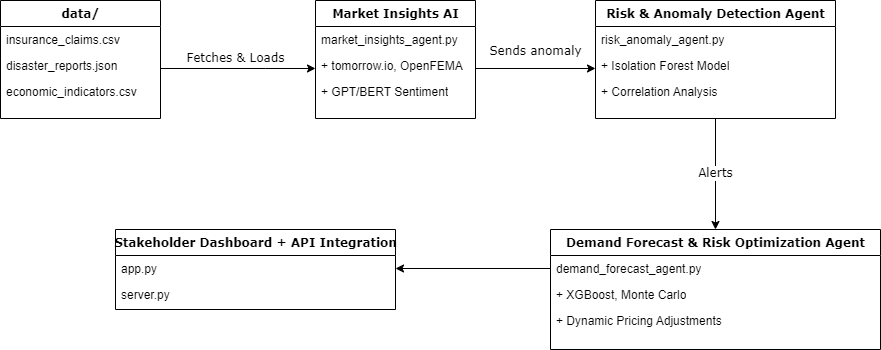

The diagram above was exported from draw.io. Its source (the exported page's mxGraphModel, read from the mxfile embedded in the PNG):
<mxGraphModel dx="993" dy="634" grid="1" gridSize="10" guides="1" tooltips="1" connect="1" arrows="1" fold="1" page="1" pageScale="1" pageWidth="1100" pageHeight="850" background="none" math="0" shadow="0">
  <root>
    <mxCell id="0" />
    <mxCell id="1" parent="0" />
    <mxCell id="78961159f06e98e8-17" value="data/" style="swimlane;html=1;fontStyle=1;align=center;verticalAlign=top;childLayout=stackLayout;horizontal=1;startSize=26;horizontalStack=0;resizeParent=1;resizeLast=0;collapsible=1;marginBottom=0;swimlaneFillColor=#ffffff;rounded=0;shadow=0;comic=0;labelBackgroundColor=none;strokeWidth=1;fillColor=none;fontFamily=Verdana;fontSize=12" parent="1" vertex="1">
      <mxGeometry x="35" y="132" width="160" height="118" as="geometry" />
    </mxCell>
    <mxCell id="78961159f06e98e8-23" value="insurance_claims.csv" style="text;html=1;strokeColor=none;fillColor=none;align=left;verticalAlign=top;spacingLeft=4;spacingRight=4;whiteSpace=wrap;overflow=hidden;rotatable=0;points=[[0,0.5],[1,0.5]];portConstraint=eastwest;" parent="78961159f06e98e8-17" vertex="1">
      <mxGeometry y="26" width="160" height="26" as="geometry" />
    </mxCell>
    <mxCell id="78961159f06e98e8-24" value="disaster_reports.json" style="text;html=1;strokeColor=none;fillColor=none;align=left;verticalAlign=top;spacingLeft=4;spacingRight=4;whiteSpace=wrap;overflow=hidden;rotatable=0;points=[[0,0.5],[1,0.5]];portConstraint=eastwest;" parent="78961159f06e98e8-17" vertex="1">
      <mxGeometry y="52" width="160" height="26" as="geometry" />
    </mxCell>
    <mxCell id="78961159f06e98e8-27" value="economic_indicators.csv" style="text;html=1;strokeColor=none;fillColor=none;align=left;verticalAlign=top;spacingLeft=4;spacingRight=4;whiteSpace=wrap;overflow=hidden;rotatable=0;points=[[0,0.5],[1,0.5]];portConstraint=eastwest;" parent="78961159f06e98e8-17" vertex="1">
      <mxGeometry y="78" width="160" height="26" as="geometry" />
    </mxCell>
    <mxCell id="b94bc138ca980ef-8" value="Fetches &amp;amp; Loads" style="edgeStyle=orthogonalEdgeStyle;rounded=0;html=1;labelBackgroundColor=none;startArrow=classic;startFill=1;endArrow=none;endFill=1;fontFamily=Verdana;fontSize=12;" parent="1" source="78961159f06e98e8-43" target="78961159f06e98e8-17" edge="1">
      <mxGeometry x="0.0323" y="-10" relative="1" as="geometry">
        <Array as="points">
          <mxPoint x="300" y="200" />
          <mxPoint x="300" y="200" />
        </Array>
        <mxPoint as="offset" />
      </mxGeometry>
    </mxCell>
    <mxCell id="78961159f06e98e8-43" value="Market Insights AI" style="swimlane;html=1;fontStyle=1;align=center;verticalAlign=top;childLayout=stackLayout;horizontal=1;startSize=26;horizontalStack=0;resizeParent=1;resizeLast=0;collapsible=1;marginBottom=0;swimlaneFillColor=#ffffff;rounded=0;shadow=0;comic=0;labelBackgroundColor=none;strokeWidth=1;fillColor=none;fontFamily=Verdana;fontSize=12" parent="1" vertex="1">
      <mxGeometry x="350" y="132" width="160" height="118" as="geometry" />
    </mxCell>
    <mxCell id="78961159f06e98e8-44" value="market_insights_agent.py" style="text;html=1;strokeColor=none;fillColor=none;align=left;verticalAlign=top;spacingLeft=4;spacingRight=4;whiteSpace=wrap;overflow=hidden;rotatable=0;points=[[0,0.5],[1,0.5]];portConstraint=eastwest;" parent="78961159f06e98e8-43" vertex="1">
      <mxGeometry y="26" width="160" height="26" as="geometry" />
    </mxCell>
    <mxCell id="78961159f06e98e8-45" value="+ tomorrow.io,&amp;nbsp;OpenFEMA" style="text;html=1;strokeColor=none;fillColor=none;align=left;verticalAlign=top;spacingLeft=4;spacingRight=4;whiteSpace=wrap;overflow=hidden;rotatable=0;points=[[0,0.5],[1,0.5]];portConstraint=eastwest;" parent="78961159f06e98e8-43" vertex="1">
      <mxGeometry y="52" width="160" height="26" as="geometry" />
    </mxCell>
    <mxCell id="78961159f06e98e8-52" value="+&amp;nbsp;GPT/BERT Sentiment" style="text;html=1;strokeColor=none;fillColor=none;align=left;verticalAlign=top;spacingLeft=4;spacingRight=4;whiteSpace=wrap;overflow=hidden;rotatable=0;points=[[0,0.5],[1,0.5]];portConstraint=eastwest;" parent="78961159f06e98e8-43" vertex="1">
      <mxGeometry y="78" width="160" height="26" as="geometry" />
    </mxCell>
    <mxCell id="78961159f06e98e8-82" value="Demand Forecast &amp;amp; Risk Optimization Agent" style="swimlane;html=1;fontStyle=1;align=center;verticalAlign=top;childLayout=stackLayout;horizontal=1;startSize=26;horizontalStack=0;resizeParent=1;resizeLast=0;collapsible=1;marginBottom=0;swimlaneFillColor=#ffffff;rounded=0;shadow=0;comic=0;labelBackgroundColor=none;strokeWidth=1;fillColor=none;fontFamily=Verdana;fontSize=12" parent="1" vertex="1">
      <mxGeometry x="585" y="361" width="330" height="120" as="geometry" />
    </mxCell>
    <mxCell id="78961159f06e98e8-84" value="demand_forecast_agent.py" style="text;html=1;strokeColor=none;fillColor=none;align=left;verticalAlign=top;spacingLeft=4;spacingRight=4;whiteSpace=wrap;overflow=hidden;rotatable=0;points=[[0,0.5],[1,0.5]];portConstraint=eastwest;" parent="78961159f06e98e8-82" vertex="1">
      <mxGeometry y="26" width="330" height="26" as="geometry" />
    </mxCell>
    <mxCell id="78961159f06e98e8-89" value="+ XGBoost, Monte Carlo" style="text;html=1;strokeColor=none;fillColor=none;align=left;verticalAlign=top;spacingLeft=4;spacingRight=4;whiteSpace=wrap;overflow=hidden;rotatable=0;points=[[0,0.5],[1,0.5]];portConstraint=eastwest;" parent="78961159f06e98e8-82" vertex="1">
      <mxGeometry y="52" width="330" height="26" as="geometry" />
    </mxCell>
    <mxCell id="78961159f06e98e8-94" value="+ Dynamic Pricing Adjustments" style="text;html=1;strokeColor=none;fillColor=none;align=left;verticalAlign=top;spacingLeft=4;spacingRight=4;whiteSpace=wrap;overflow=hidden;rotatable=0;points=[[0,0.5],[1,0.5]];portConstraint=eastwest;" parent="78961159f06e98e8-82" vertex="1">
      <mxGeometry y="78" width="330" height="26" as="geometry" />
    </mxCell>
    <mxCell id="78961159f06e98e8-95" value="Stakeholder Dashboard + API Integration" style="swimlane;html=1;fontStyle=1;align=center;verticalAlign=top;childLayout=stackLayout;horizontal=1;startSize=26;horizontalStack=0;resizeParent=1;resizeLast=0;collapsible=1;marginBottom=0;swimlaneFillColor=#ffffff;rounded=0;shadow=0;comic=0;labelBackgroundColor=none;strokeWidth=1;fillColor=none;fontFamily=Verdana;fontSize=12" parent="1" vertex="1">
      <mxGeometry x="150" y="361" width="280" height="80" as="geometry" />
    </mxCell>
    <mxCell id="78961159f06e98e8-96" value="app.py" style="text;html=1;strokeColor=none;fillColor=none;align=left;verticalAlign=top;spacingLeft=4;spacingRight=4;whiteSpace=wrap;overflow=hidden;rotatable=0;points=[[0,0.5],[1,0.5]];portConstraint=eastwest;" parent="78961159f06e98e8-95" vertex="1">
      <mxGeometry y="26" width="280" height="26" as="geometry" />
    </mxCell>
    <mxCell id="78961159f06e98e8-102" value="server.py" style="text;html=1;strokeColor=none;fillColor=none;align=left;verticalAlign=top;spacingLeft=4;spacingRight=4;whiteSpace=wrap;overflow=hidden;rotatable=0;points=[[0,0.5],[1,0.5]];portConstraint=eastwest;" parent="78961159f06e98e8-95" vertex="1">
      <mxGeometry y="52" width="280" height="26" as="geometry" />
    </mxCell>
    <mxCell id="JjN-FGjePOQik3rFdbw_-2" value="&lt;font style=&quot;font-size: 12px;&quot; face=&quot;Verdana&quot;&gt;Alerts&lt;/font&gt;" style="edgeStyle=orthogonalEdgeStyle;rounded=0;orthogonalLoop=1;jettySize=auto;html=1;exitX=0.5;exitY=1;exitDx=0;exitDy=0;" edge="1" parent="1" source="78961159f06e98e8-108" target="78961159f06e98e8-82">
      <mxGeometry relative="1" as="geometry" />
    </mxCell>
    <mxCell id="78961159f06e98e8-108" value="Risk &amp;amp; Anomaly Detection Agent" style="swimlane;html=1;fontStyle=1;align=center;verticalAlign=top;childLayout=stackLayout;horizontal=1;startSize=26;horizontalStack=0;resizeParent=1;resizeLast=0;collapsible=1;marginBottom=0;swimlaneFillColor=#ffffff;rounded=0;shadow=0;comic=0;labelBackgroundColor=none;strokeWidth=1;fillColor=none;fontFamily=Verdana;fontSize=12" parent="1" vertex="1">
      <mxGeometry x="630" y="132" width="240" height="118" as="geometry" />
    </mxCell>
    <mxCell id="78961159f06e98e8-109" value="risk_anomaly_agent.py" style="text;html=1;strokeColor=none;fillColor=none;align=left;verticalAlign=top;spacingLeft=4;spacingRight=4;whiteSpace=wrap;overflow=hidden;rotatable=0;points=[[0,0.5],[1,0.5]];portConstraint=eastwest;" parent="78961159f06e98e8-108" vertex="1">
      <mxGeometry y="26" width="240" height="26" as="geometry" />
    </mxCell>
    <mxCell id="78961159f06e98e8-110" value="+ Isolation Forest Model" style="text;html=1;strokeColor=none;fillColor=none;align=left;verticalAlign=top;spacingLeft=4;spacingRight=4;whiteSpace=wrap;overflow=hidden;rotatable=0;points=[[0,0.5],[1,0.5]];portConstraint=eastwest;" parent="78961159f06e98e8-108" vertex="1">
      <mxGeometry y="52" width="240" height="26" as="geometry" />
    </mxCell>
    <mxCell id="78961159f06e98e8-117" value="+ Correlation Analysis" style="text;html=1;strokeColor=none;fillColor=none;align=left;verticalAlign=top;spacingLeft=4;spacingRight=4;whiteSpace=wrap;overflow=hidden;rotatable=0;points=[[0,0.5],[1,0.5]];portConstraint=eastwest;" parent="78961159f06e98e8-108" vertex="1">
      <mxGeometry y="78" width="240" height="26" as="geometry" />
    </mxCell>
    <mxCell id="JjN-FGjePOQik3rFdbw_-1" value="&lt;font face=&quot;Verdana&quot; style=&quot;font-size: 12px;&quot;&gt;Sends anomaly&lt;/font&gt;" style="edgeStyle=orthogonalEdgeStyle;rounded=0;orthogonalLoop=1;jettySize=auto;html=1;exitX=1;exitY=0.5;exitDx=0;exitDy=0;entryX=0;entryY=0.5;entryDx=0;entryDy=0;" edge="1" parent="1">
      <mxGeometry y="17" relative="1" as="geometry">
        <mxPoint x="510" y="200" as="sourcePoint" />
        <mxPoint x="630" y="200" as="targetPoint" />
        <mxPoint as="offset" />
      </mxGeometry>
    </mxCell>
    <mxCell id="JjN-FGjePOQik3rFdbw_-7" style="edgeStyle=orthogonalEdgeStyle;rounded=0;orthogonalLoop=1;jettySize=auto;html=1;exitX=0;exitY=0.5;exitDx=0;exitDy=0;entryX=1;entryY=0.5;entryDx=0;entryDy=0;" edge="1" parent="1" source="78961159f06e98e8-84" target="78961159f06e98e8-96">
      <mxGeometry relative="1" as="geometry" />
    </mxCell>
  </root>
</mxGraphModel>